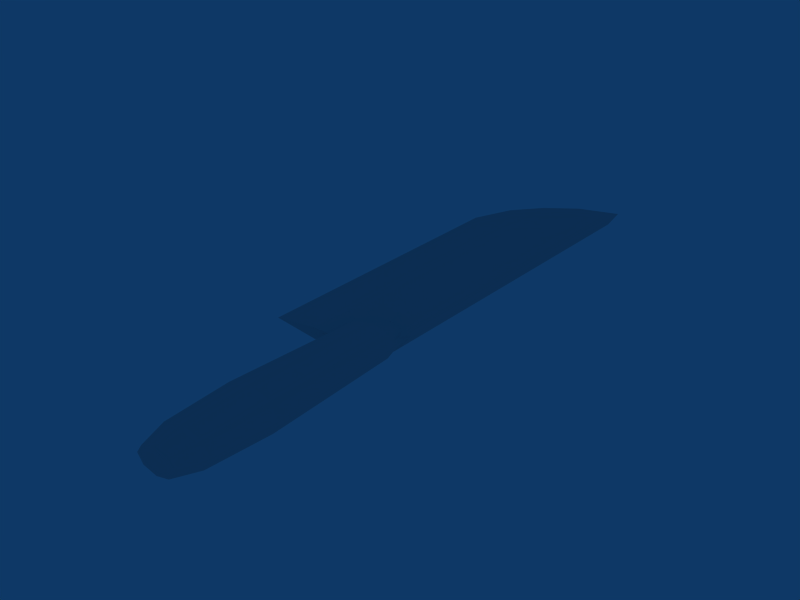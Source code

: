 # Source: knife.blend  (saved by Blender 2.68.0; exported with 4.5.12 LTS)
import bpy
from mathutils import Matrix  # noqa: F401  (used for matrix-valued properties, if any)

bpy.ops.wm.read_factory_settings(use_empty=True)
scene = bpy.context.scene
scene.name = 'Scene'

# ---- collections
col_collection_1 = bpy.data.collections.new('Collection 1'); scene.collection.children.link(col_collection_1)

# ---- world
world_world = bpy.data.worlds.new('World'); scene.world = world_world
world_world.color = (0.05656, 0.2208, 0.4)
world_world.use_sun_shadow = False
world_world.sun_shadow_jitter_overblur = 0.0
world_world.cycles.sampling_method = 'MANUAL'
world_world.cycles.sample_map_resolution = 256

# ---- meshes
me_cylinder_004 = bpy.data.meshes.new('Cylinder.004')
me_cylinder_004.from_pydata([(0.3442, 0.2056, 0.6814), (0.4867, -0.000672, 0.6814), (0.3442, -0.207, 0.6814), (0.0003756, -0.2924, 0.6814), (-0.3435, -0.207, 0.6814), (-0.4859, -0.000672, 0.6814), (-0.3435, 0.2056, 0.6814), (0.0003747, 0.2911, 0.6814), (0.4186, 0.2503, 3.189), (0.5918, -0.000672, 3.189), (0.4186, -0.2516, 3.189), (0.0003756, -0.3555, 3.189), (-0.4179, -0.2516, 3.189), (-0.5911, -0.000672, 3.189), (-0.4179, 0.2503, 3.189), (0.0003756, 0.3542, 3.189), (0.0003756, 0.3116, 4.383), (-0.3676, 0.2201, 4.383), (-0.5201, -0.000672, 4.383), (-0.3676, -0.2215, 4.383), (0.0003756, -0.3129, 4.383), (0.3684, -0.2215, 4.383), (0.5208, -0.000672, 4.383), (0.3684, 0.2201, 4.383), (0.2526, 0.1506, 4.861), (0.357, -0.000672, 4.861), (0.2526, -0.152, 4.861), (0.0003756, -0.2146, 4.861), (-0.2518, -0.152, 4.861), (-0.3563, -0.000672, 4.861), (-0.2518, 0.1506, 4.861), (0.0003756, 0.2133, 4.861), (0.0003756, -0.0006721, 4.861), (0.4001, -0.1007, -4.217), (0.4001, -0.1007, 1.083), (-1.6, -0.0006719, 1.083), (0.4001, -0.0006714, -6.117), (0.4001, -0.1007, -5.642), (0.4001, -0.1007, -5.167), (0.4001, -0.1007, -4.692), (-0.3205, -0.0006714, -5.868), (-0.8727, -0.0006714, -5.457), (-1.305, -0.0006715, -4.944), (-0.8099, -0.1007, 1.083), (-0.8099, -0.1007, -4.217), (-0.6928, -0.1007, -4.692), (-0.4767, -0.1007, -5.167), (-0.1075, -0.1007, -5.552), (-0.1075, 0.09933, -5.552), (-0.4767, 0.09933, -5.167), (-0.6928, 0.09933, -4.692), (-0.8099, 0.09933, -4.217), (-0.8099, 0.09933, 1.083), (0.4001, 0.09933, -4.692), (0.4001, 0.09933, -5.167), (0.4001, 0.09933, -5.642), (-1.6, -0.0006715, -4.217), (0.4001, 0.09933, 1.083), (0.4001, 0.09933, -4.217), (0.2835, 0.0741, 0.2038), (0.4007, -0.000672, 0.2038), (0.2835, -0.07544, 0.2038), (0.0003756, -0.1064, 0.2038), (-0.2827, -0.07544, 0.2038), (-0.4, -0.000672, 0.2038), (-0.2827, 0.0741, 0.2038), (0.0003747, 0.1051, 0.2038), (0.4001, 0.09933, -5.765), (0.4001, -0.1007, -5.765), (0.4007, -0.000672, 0.2038)], [], [(32, 24, 31), (32, 31, 30), (32, 30, 29), (32, 29, 28), (32, 28, 27), (32, 27, 26), (32, 26, 25), (32, 25, 24), (23, 16, 31, 24), (16, 17, 30, 31), (17, 18, 29, 30), (18, 19, 28, 29), (19, 20, 27, 28), (20, 21, 26, 27), (21, 22, 25, 26), (22, 23, 24, 25), (9, 8, 23, 22), (10, 9, 22, 21), (11, 10, 21, 20), (12, 11, 20, 19), (13, 12, 19, 18), (14, 13, 18, 17), (15, 14, 17, 16), (8, 15, 16, 23), (7, 15, 8, 0), (6, 14, 15, 7), (5, 13, 14, 6), (4, 12, 13, 5), (3, 11, 12, 4), (2, 10, 11, 3), (1, 9, 10, 2), (0, 8, 9, 1), (35, 56, 44, 43), (43, 44, 33, 34), (39, 33, 44, 45), (45, 44, 56, 42), (38, 39, 45, 46), (46, 45, 42, 41), (37, 38, 46, 47), (47, 46, 41, 40), (40, 36, 47), (43, 52, 35), (34, 57, 52, 43), (39, 53, 58, 33), (38, 54, 53, 39), (37, 55, 54, 38), (33, 58, 57, 34), (51, 56, 35, 52), (58, 51, 52, 57), (51, 58, 53, 50), (56, 51, 50, 42), (50, 53, 54, 49), (42, 50, 49, 41), (49, 54, 55, 48), (41, 49, 48, 40), (36, 40, 48), (0, 1, 60, 59), (1, 2, 61, 69), (2, 3, 62, 61), (3, 4, 63, 62), (4, 5, 64, 63), (5, 6, 65, 64), (6, 7, 66, 65), (7, 0, 59, 66), (36, 48, 67), (67, 48, 55), (37, 47, 68), (68, 47, 36), (36, 67, 68), (37, 68, 67, 55)])
_uv = me_cylinder_004.uv_layers.new(name='UVTex')
_uv.uv.foreach_set('vector', [1.214, 1.263, 1.139, 1.189, 1.232, 1.189, 1.214, 1.263, 1.232, 1.189, 1.315, 1.232, 1.214, 1.263, 1.315, 1.232, 1.338, 1.294, 1.214, 1.263, 1.338, 1.294, 1.289, 1.338, 1.214, 1.263, 1.289, 1.338, 1.195, 1.338, 1.214, 1.263, 1.195, 1.338, 1.113, 1.294, 1.214, 1.263, 1.113, 1.294, 1.089, 1.233, 1.214, 1.263, 1.089, 1.233, 1.139, 1.189, 1.167, 0.6818, 1.168, 0.5495, 1.338, 0.5489, 1.338, 0.6396, 1.168, 0.5495, 1.166, 0.4172, 1.337, 0.4583, 1.338, 0.5489, 1.166, 0.4172, 1.164, 0.3624, 1.335, 0.4207, 1.337, 0.4583, 1.164, 1.165, 1.166, 1.11, 1.337, 1.069, 1.335, 1.106, 1.166, 1.11, 1.168, 0.9774, 1.338, 0.9779, 1.337, 1.069, 1.168, 0.9774, 1.167, 0.8451, 1.338, 0.8873, 1.338, 0.9779, 1.167, 0.8451, 1.165, 0.7903, 1.336, 0.8497, 1.338, 0.8873, 1.165, 0.7366, 1.167, 0.6818, 1.338, 0.6396, 1.336, 0.6772, 0.7357, 0.7634, 0.7382, 0.7012, 1.167, 0.6818, 1.165, 0.7366, 0.7382, 0.8257, 0.7357, 0.7634, 1.165, 0.7903, 1.167, 0.8451, 0.7389, 0.9761, 0.7382, 0.8257, 1.167, 0.8451, 1.168, 0.9774, 0.7373, 1.126, 0.7389, 0.9761, 1.168, 0.9774, 1.166, 1.11, 0.7344, 1.189, 0.7373, 1.126, 1.166, 1.11, 1.164, 1.165, 0.7373, 0.4004, 0.7344, 0.3381, 1.164, 0.3624, 1.166, 0.4172, 0.7389, 0.5508, 0.7373, 0.4004, 1.166, 0.4172, 1.168, 0.5495, 0.7382, 0.7012, 0.7389, 0.5508, 1.168, 0.5495, 1.167, 0.6818, -0.1629, 0.5535, 0.7389, 0.5508, 0.7382, 0.7012, -0.1634, 0.6772, -0.1642, 0.4299, 0.7373, 0.4004, 0.7389, 0.5508, -0.1629, 0.5535, -0.1666, 0.3787, 0.7344, 0.3381, 0.7373, 0.4004, -0.1642, 0.4299, -0.1642, 1.097, 0.7373, 1.126, 0.7344, 1.189, -0.1666, 1.148, -0.1629, 0.9734, 0.7389, 0.9761, 0.7373, 1.126, -0.1642, 1.097, -0.1635, 0.8497, 0.7382, 0.8257, 0.7389, 0.9761, -0.1629, 0.9734, -0.1655, 0.7985, 0.7357, 0.7634, 0.7382, 0.8257, -0.1635, 0.8497, -0.1634, 0.6772, 0.7382, 0.7012, 0.7357, 0.7634, -0.1655, 0.7284, -0.0566, 2.231, -0.4054, 0.3366, -0.1201, 0.2854, 0.2287, 2.18, 0.2287, 2.18, -0.1201, 0.2854, 0.3122, 0.2034, 0.661, 2.098, 0.281, 0.03361, 0.3122, 0.2034, -0.1201, 0.2854, -0.1096, 0.1076, -0.1096, 0.1076, -0.1201, 0.2854, -0.4054, 0.3366, -0.3478, 0.05687, 0.2497, -0.1362, 0.281, 0.03361, -0.1096, 0.1076, -0.06363, -0.0768, -0.06363, -0.0768, -0.1096, 0.1076, -0.3478, 0.05687, -0.2271, -0.1558, 0.2184, -0.306, 0.2497, -0.1362, -0.06363, -0.0768, 0.04299, -0.2393, 0.04299, -0.2393, -0.06363, -0.0768, -0.2271, -0.1558, -0.05692, -0.3403, -0.05692, -0.3403, 0.1842, -0.4781, 0.04299, -0.2393, 1.111, -0.357, 1.039, -0.3435, 1.021, -0.6332, 1.192, 0.0765, 1.121, 0.09, 1.039, -0.3435, 1.111, -0.357, 1.369, 1.443, 1.297, 1.457, 1.265, 1.287, 1.337, 1.273, 1.401, 1.614, 1.329, 1.627, 1.297, 1.457, 1.369, 1.443, 1.433, 1.784, 1.361, 1.797, 1.329, 1.627, 1.401, 1.614, 1.337, 1.273, 1.265, 1.287, 0.9072, -0.6118, 0.9788, -0.6253, 0.7466, 0.1247, 1.031, 0.07033, 1.385, 1.964, 1.1, 2.019, 0.3136, 0.2032, 0.7466, 0.1247, 1.1, 2.019, 0.6669, 2.097, 0.7466, 0.1247, 0.3136, 0.2032, 0.2819, 0.03344, 0.673, -0.03741, 1.031, 0.07033, 0.7466, 0.1247, 0.673, -0.03741, 0.8772, -0.1702, 0.673, -0.03741, 0.2819, 0.03344, 0.2502, -0.1363, 0.564, -0.1931, 0.8772, -0.1702, 0.673, -0.03741, 0.564, -0.1931, 0.6884, -0.3255, 0.564, -0.1931, 0.2502, -0.1363, 0.2185, -0.306, 0.4062, -0.3066, 0.6884, -0.3255, 0.564, -0.1931, 0.4062, -0.3066, 0.4633, -0.4368, 0.1888, -0.4789, 0.4633, -0.4368, 0.4062, -0.3066, -0.1634, 0.6772, -0.1655, 0.7284, -0.3373, 0.698, -0.3366, 0.6559, -0.1655, 0.7985, -0.1635, 0.8497, -0.3366, 0.8711, -0.3373, 0.8289, -0.1635, 0.8497, -0.1629, 0.9734, -0.3366, 0.9728, -0.3366, 0.8711, -0.1629, 0.9734, -0.1642, 1.097, -0.3372, 1.075, -0.3366, 0.9728, -0.1642, 1.097, -0.1666, 1.148, -0.3381, 1.117, -0.3372, 1.075, -0.1666, 0.3787, -0.1642, 0.4299, -0.3372, 0.4523, -0.3381, 0.4101, -0.1642, 0.4299, -0.1629, 0.5535, -0.3366, 0.5541, -0.3372, 0.4523, -0.1629, 0.5535, -0.1634, 0.6772, -0.3366, 0.6559, -0.3366, 0.5541, 0.1888, -0.4789, 0.4062, -0.3066, 0.2103, -0.3501, 0.2103, -0.3501, 0.4062, -0.3066, 0.2185, -0.306, 0.2184, -0.306, 0.04299, -0.2393, 0.2103, -0.3501, 0.2103, -0.3501, 0.04299, -0.2393, 0.1842, -0.4781, 1.429, 1.961, 1.37, 1.841, 1.441, 1.828, 1.433, 1.784, 1.441, 1.828, 1.37, 1.841, 1.361, 1.797])
me_cylinder_004.use_remesh_preserve_volume = False
me_cylinder_004.use_remesh_preserve_attributes = False
me_cylinder_004.use_mirror_vertex_groups = False
me_cylinder_004.update()

# ---- objects
ob_cylinder_004 = bpy.data.objects.new('Cylinder.004', me_cylinder_004)

# ---- transforms, parenting, visibility, modifiers, constraints
ob_cylinder_004.location = (0.0, 0.0, 0.0)
ob_cylinder_004.rotation_euler = (1.571, 0.0, 0.0)
ob_cylinder_004.lock_rotations_4d = False
ob_cylinder_004.empty_display_type = 'ARROWS'
ob_cylinder_004.lineart.crease_threshold = 0.0

# ---- collection membership
col_collection_1.objects.link(ob_cylinder_004)

# ---- scene / render settings (as saved in the file)
scene.frame_start = 1; scene.frame_end = 250; scene.frame_set(1)
scene.render.engine = 'BLENDER_EEVEE_NEXT'
scene.render.image_settings.file_format = 'JPEG'
scene.render.image_settings.color_mode = 'RGB'
scene.render.image_settings.compression = 90
scene.render.resolution_x = 800
scene.render.resolution_y = 600
scene.render.pixel_aspect_x = 100.0
scene.render.pixel_aspect_y = 100.0
scene.render.fps = 25
scene.render.dither_intensity = 0.0
scene.render.use_compositing = False
scene.render.use_sequencer = False
scene.render.bake_margin = 2
scene.render.bake_bias = 0.0
scene.render.use_stamp_time = False
scene.render.use_stamp_date = False
scene.render.use_stamp_frame = False
scene.render.use_stamp_camera = False
scene.render.use_stamp_scene = False
scene.render.use_stamp_filename = False
scene.render.use_stamp_render_time = False
scene.render.stamp_font_size = 0
scene.cycles.use_denoising = False
scene.cycles.samples = 10
scene.cycles.sampling_pattern = 'TABULATED_SOBOL'
scene.cycles.light_sampling_threshold = 0.0
scene.cycles.use_adaptive_sampling = False
scene.cycles.use_light_tree = False
scene.cycles.blur_glossy = 0.0
scene.cycles.volume_bounces = 1
scene.cycles.pixel_filter_type = 'GAUSSIAN'
scene.cycles.sample_clamp_indirect = 0.0
scene.view_settings.view_transform = 'Raw'
bpy.context.view_layer.update()

# ---- added for rendering (the .blend has no active camera): camera
cam_auto = bpy.data.cameras.new('AutoCamera')
cam_auto.lens = 50.0
cam_auto.sensor_width = 36.0
cam_auto.clip_end = 1000.0
ob_auto_camera = bpy.data.objects.new('AutoCamera', cam_auto)
scene.collection.objects.link(ob_auto_camera)
ob_auto_camera.location = (9.87383, -11.8252, 8.3016)
ob_auto_camera.rotation_euler = (1.09748, -7.21219e-08, 0.694738)
scene.camera = ob_auto_camera
bpy.context.view_layer.update()
